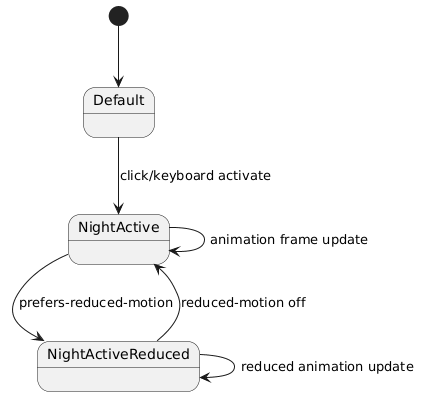

The diagram above was rendered by PlantUML. Its source (embedded in the PNG):
@startuml
[*] --> Default
Default --> NightActive : click/keyboard activate
NightActive --> NightActive : animation frame update
NightActive --> NightActiveReduced : prefers-reduced-motion
NightActiveReduced --> NightActive : reduced-motion off
NightActiveReduced --> NightActiveReduced : reduced animation update
@enduml